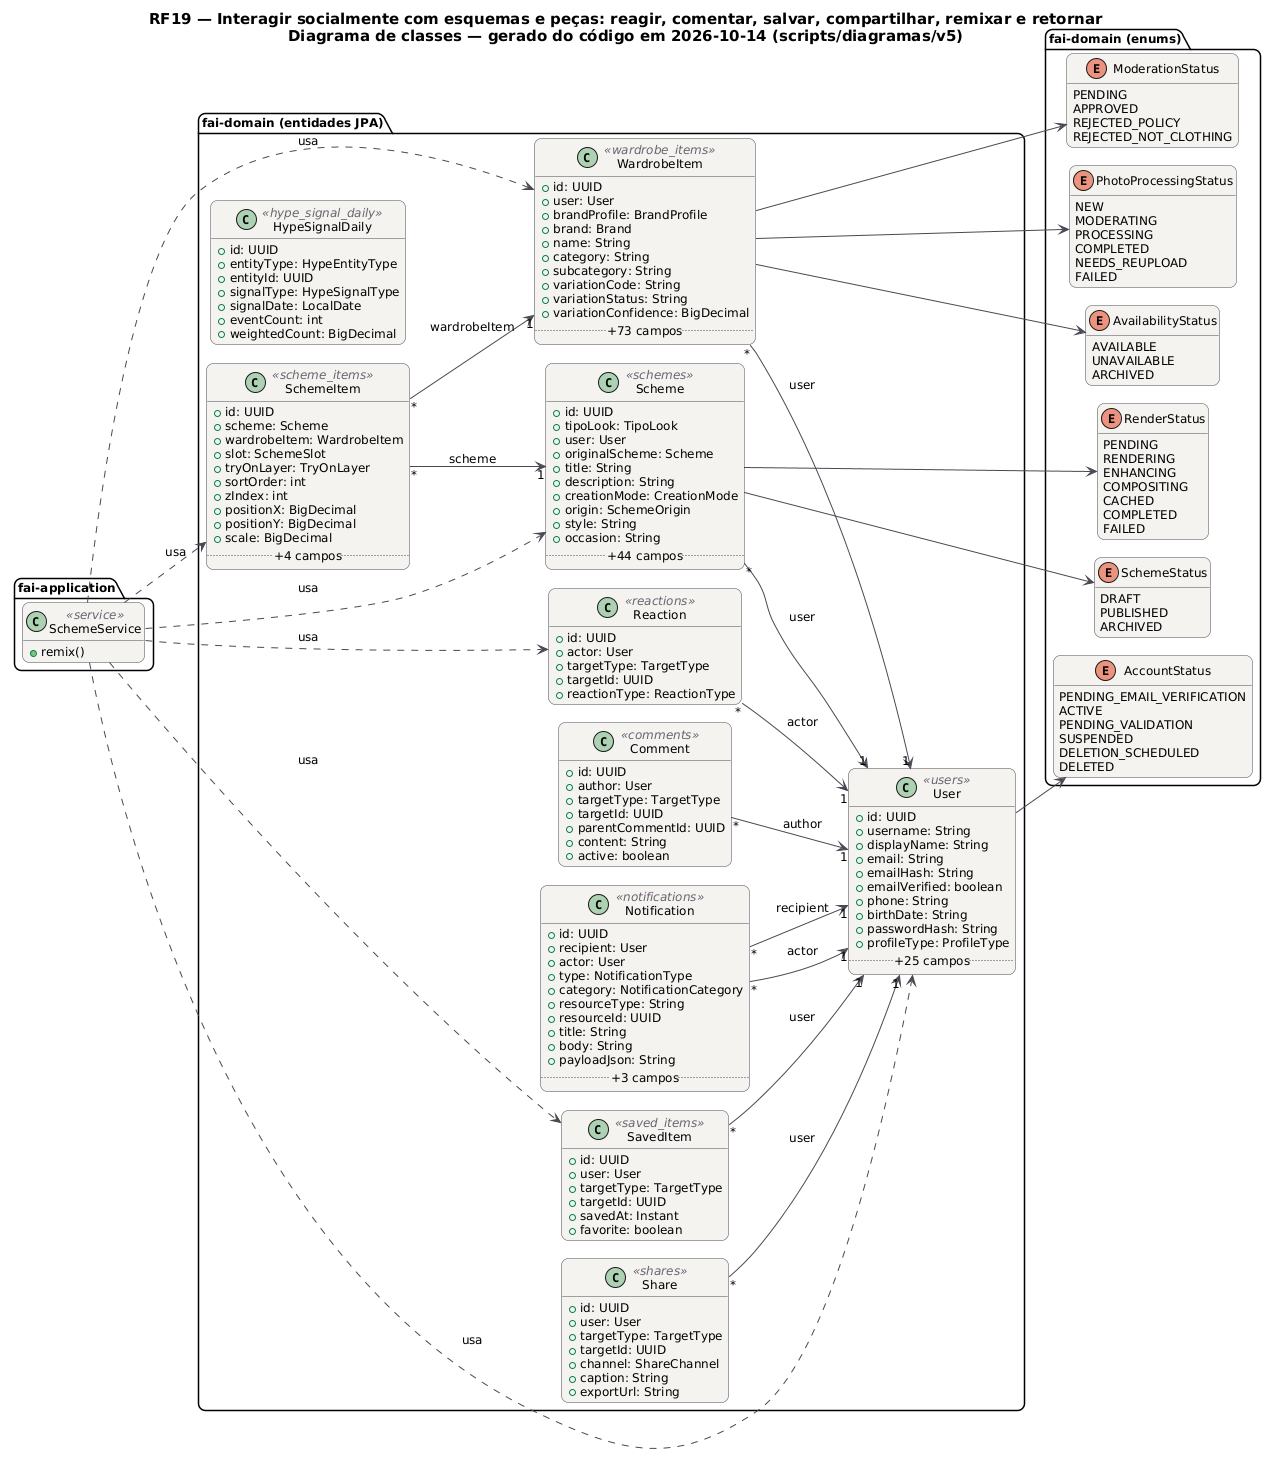

The diagram above was rendered by PlantUML. Its source (embedded in the PNG):
@startuml RF19_Classes
!pragma layout smetana
skinparam backgroundColor #FFFFFF
skinparam shadowing false
skinparam defaultFontName "DejaVu Sans"
skinparam defaultFontSize 12
skinparam titleFontSize 15
skinparam roundcorner 14
skinparam ArrowColor #52606D
skinparam note {
  BackgroundColor #FFFDEB
  BorderColor #D8CE78
  FontColor #554F24
}
skinparam class {
  BackgroundColor #F4F2EF
  BorderColor #4A4852
  ArrowColor #4A4852
  StereotypeFontColor #6B6470
}
hide empty members
left to right direction
title RF19 — Interagir socialmente com esquemas e peças: reagir, comentar, salvar, compartilhar, remixar e retornar\nDiagrama de classes — gerado do código em 2026-10-14 (scripts/diagramas/v5)

package "fai-domain (entidades JPA)" {
  class Comment <<comments>> {
    +id: UUID
    +author: User
    +targetType: TargetType
    +targetId: UUID
    +parentCommentId: UUID
    +content: String
    +active: boolean
  }
  class HypeSignalDaily <<hype_signal_daily>> {
    +id: UUID
    +entityType: HypeEntityType
    +entityId: UUID
    +signalType: HypeSignalType
    +signalDate: LocalDate
    +eventCount: int
    +weightedCount: BigDecimal
  }
  class Notification <<notifications>> {
    +id: UUID
    +recipient: User
    +actor: User
    +type: NotificationType
    +category: NotificationCategory
    +resourceType: String
    +resourceId: UUID
    +title: String
    +body: String
    +payloadJson: String
    .. +3 campos ..
  }
  class Reaction <<reactions>> {
    +id: UUID
    +actor: User
    +targetType: TargetType
    +targetId: UUID
    +reactionType: ReactionType
  }
  class SavedItem <<saved_items>> {
    +id: UUID
    +user: User
    +targetType: TargetType
    +targetId: UUID
    +savedAt: Instant
    +favorite: boolean
  }
  class Scheme <<schemes>> {
    +id: UUID
    +tipoLook: TipoLook
    +user: User
    +originalScheme: Scheme
    +title: String
    +description: String
    +creationMode: CreationMode
    +origin: SchemeOrigin
    +style: String
    +occasion: String
    .. +44 campos ..
  }
  class SchemeItem <<scheme_items>> {
    +id: UUID
    +scheme: Scheme
    +wardrobeItem: WardrobeItem
    +slot: SchemeSlot
    +tryOnLayer: TryOnLayer
    +sortOrder: int
    +zIndex: int
    +positionX: BigDecimal
    +positionY: BigDecimal
    +scale: BigDecimal
    .. +4 campos ..
  }
  class Share <<shares>> {
    +id: UUID
    +user: User
    +targetType: TargetType
    +targetId: UUID
    +channel: ShareChannel
    +caption: String
    +exportUrl: String
  }
  class User <<users>> {
    +id: UUID
    +username: String
    +displayName: String
    +email: String
    +emailHash: String
    +emailVerified: boolean
    +phone: String
    +birthDate: String
    +passwordHash: String
    +profileType: ProfileType
    .. +25 campos ..
  }
  class WardrobeItem <<wardrobe_items>> {
    +id: UUID
    +user: User
    +brandProfile: BrandProfile
    +brand: Brand
    +name: String
    +category: String
    +subcategory: String
    +variationCode: String
    +variationStatus: String
    +variationConfidence: BigDecimal
    .. +73 campos ..
  }
}
package "fai-domain (enums)" {
  enum SchemeStatus {
    DRAFT
    PUBLISHED
    ARCHIVED
  }
  enum RenderStatus {
    PENDING
    RENDERING
    ENHANCING
    COMPOSITING
    CACHED
    COMPLETED
    FAILED
  }
  enum AccountStatus {
    PENDING_EMAIL_VERIFICATION
    ACTIVE
    PENDING_VALIDATION
    SUSPENDED
    DELETION_SCHEDULED
    DELETED
  }
  enum AvailabilityStatus {
    AVAILABLE
    UNAVAILABLE
    ARCHIVED
  }
  enum ModerationStatus {
    PENDING
    APPROVED
    REJECTED_POLICY
    REJECTED_NOT_CLOTHING
  }
  enum PhotoProcessingStatus {
    NEW
    MODERATING
    PROCESSING
    COMPLETED
    NEEDS_REUPLOAD
    FAILED
  }
}
package "fai-application" {
  class SchemeService <<service>> {
    +remix()
  }
}
SchemeService ..> Reaction : usa
SchemeService ..> SavedItem : usa
SchemeService ..> Scheme : usa
SchemeService ..> SchemeItem : usa
SchemeService ..> User : usa
SchemeService ..> WardrobeItem : usa
Comment "*" --> "1" User : author
Notification "*" --> "1" User : actor
Notification "*" --> "1" User : recipient
Reaction "*" --> "1" User : actor
SavedItem "*" --> "1" User : user
Scheme "*" --> "1" User : user
Scheme --> RenderStatus
Scheme --> SchemeStatus
SchemeItem "*" --> "1" Scheme : scheme
SchemeItem "*" --> "1" WardrobeItem : wardrobeItem
Share "*" --> "1" User : user
User --> AccountStatus
WardrobeItem "*" --> "1" User : user
WardrobeItem --> AvailabilityStatus
WardrobeItem --> ModerationStatus
WardrobeItem --> PhotoProcessingStatus
@enduml